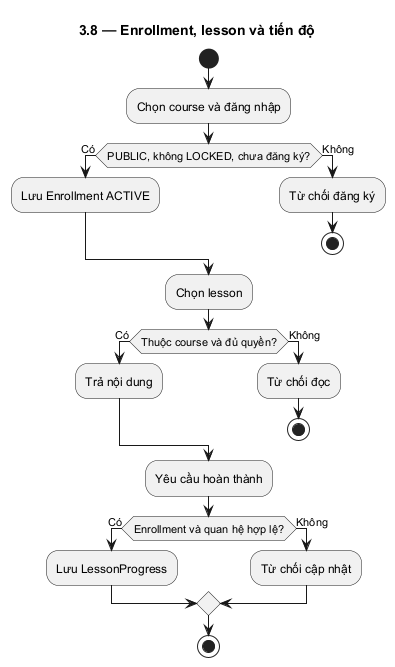

The diagram above was rendered by PlantUML. Its source (embedded in the PNG):
@startuml
skinparam defaultFontName DejaVu Sans
skinparam shadowing false
hide footbox
title 3.8 — Enrollment, lesson và tiến độ
start
:Chọn course và đăng nhập;
if (PUBLIC, không LOCKED, chưa đăng ký?) then (Có)
:Lưu Enrollment ACTIVE;
else (Không)
:Từ chối đăng ký;
stop
endif
:Chọn lesson;
if (Thuộc course và đủ quyền?) then (Có)
:Trả nội dung;
else (Không)
:Từ chối đọc;
stop
endif
:Yêu cầu hoàn thành;
if (Enrollment và quan hệ hợp lệ?) then (Có)
:Lưu LessonProgress;
else (Không)
:Từ chối cập nhật;
endif
stop
@enduml